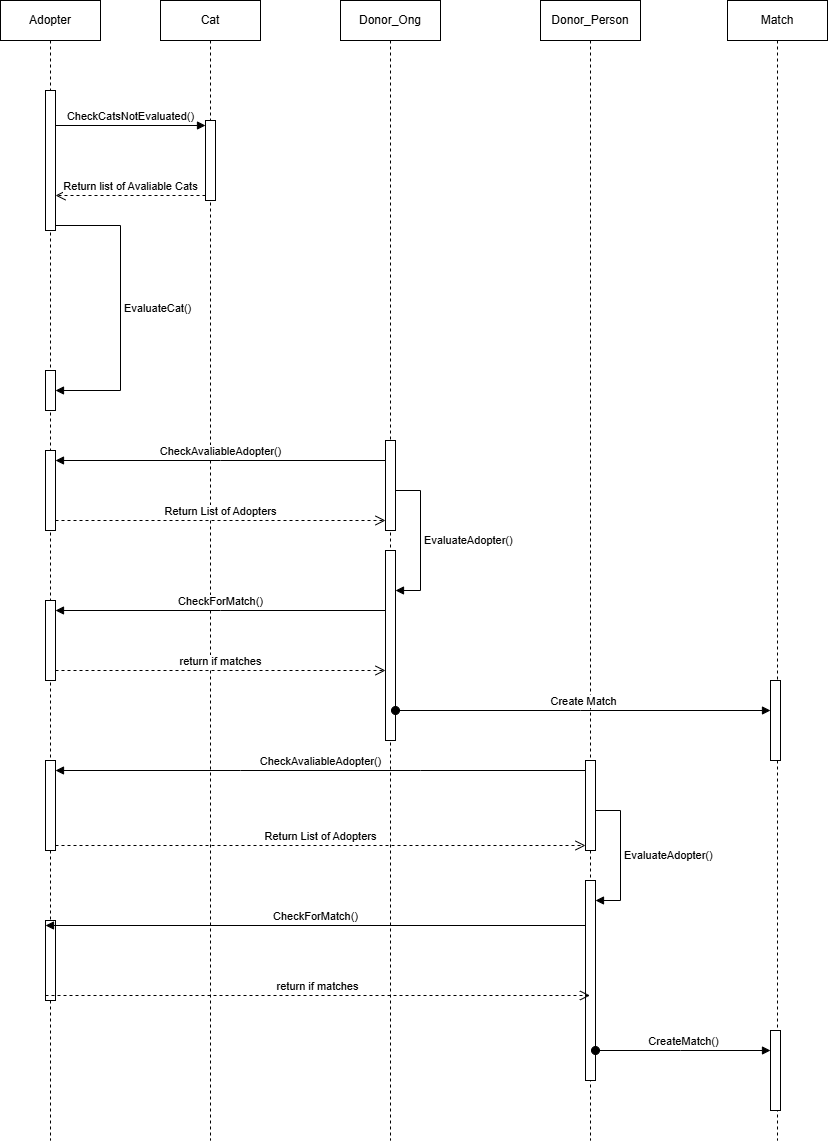

The diagram above was exported from draw.io. Its source (the exported page's mxGraphModel, read from the mxfile embedded in the PNG):
<mxGraphModel dx="1008" dy="475" grid="1" gridSize="10" guides="1" tooltips="1" connect="1" arrows="1" fold="1" page="1" pageScale="1" pageWidth="827" pageHeight="1169" math="0" shadow="0">
  <root>
    <mxCell id="0" />
    <mxCell id="1" parent="0" />
    <mxCell id="KSbcsEfJxCtJ6YfmOCec-21" value="Adopter" style="shape=umlLifeline;perimeter=lifelinePerimeter;whiteSpace=wrap;html=1;container=1;dropTarget=0;collapsible=0;recursiveResize=0;outlineConnect=0;portConstraint=eastwest;newEdgeStyle={&quot;curved&quot;:0,&quot;rounded&quot;:0};" parent="1" vertex="1">
      <mxGeometry width="100" height="1140" as="geometry" />
    </mxCell>
    <mxCell id="KSbcsEfJxCtJ6YfmOCec-27" value="" style="html=1;points=[[0,0,0,0,5],[0,1,0,0,-5],[1,0,0,0,5],[1,1,0,0,-5]];perimeter=orthogonalPerimeter;outlineConnect=0;targetShapes=umlLifeline;portConstraint=eastwest;newEdgeStyle={&quot;curved&quot;:0,&quot;rounded&quot;:0};" parent="KSbcsEfJxCtJ6YfmOCec-21" vertex="1">
      <mxGeometry x="45" y="90" width="10" height="140" as="geometry" />
    </mxCell>
    <mxCell id="KSbcsEfJxCtJ6YfmOCec-32" value="" style="html=1;points=[[0,0,0,0,5],[0,1,0,0,-5],[1,0,0,0,5],[1,1,0,0,-5]];perimeter=orthogonalPerimeter;outlineConnect=0;targetShapes=umlLifeline;portConstraint=eastwest;newEdgeStyle={&quot;curved&quot;:0,&quot;rounded&quot;:0};" parent="KSbcsEfJxCtJ6YfmOCec-21" vertex="1">
      <mxGeometry x="45" y="370" width="10" height="40" as="geometry" />
    </mxCell>
    <mxCell id="KSbcsEfJxCtJ6YfmOCec-33" value="EvaluateCat()" style="html=1;align=left;spacingLeft=2;endArrow=block;rounded=0;edgeStyle=orthogonalEdgeStyle;curved=0;rounded=0;" parent="KSbcsEfJxCtJ6YfmOCec-21" source="KSbcsEfJxCtJ6YfmOCec-27" target="KSbcsEfJxCtJ6YfmOCec-32" edge="1">
      <mxGeometry relative="1" as="geometry">
        <mxPoint x="430" y="260" as="sourcePoint" />
        <Array as="points">
          <mxPoint x="120" y="225" />
          <mxPoint x="120" y="390" />
        </Array>
      </mxGeometry>
    </mxCell>
    <mxCell id="KSbcsEfJxCtJ6YfmOCec-38" value="" style="html=1;points=[[0,0,0,0,5],[0,1,0,0,-5],[1,0,0,0,5],[1,1,0,0,-5]];perimeter=orthogonalPerimeter;outlineConnect=0;targetShapes=umlLifeline;portConstraint=eastwest;newEdgeStyle={&quot;curved&quot;:0,&quot;rounded&quot;:0};" parent="KSbcsEfJxCtJ6YfmOCec-21" vertex="1">
      <mxGeometry x="45" y="760" width="10" height="90" as="geometry" />
    </mxCell>
    <mxCell id="KSbcsEfJxCtJ6YfmOCec-51" value="" style="html=1;points=[[0,0,0,0,5],[0,1,0,0,-5],[1,0,0,0,5],[1,1,0,0,-5]];perimeter=orthogonalPerimeter;outlineConnect=0;targetShapes=umlLifeline;portConstraint=eastwest;newEdgeStyle={&quot;curved&quot;:0,&quot;rounded&quot;:0};" parent="KSbcsEfJxCtJ6YfmOCec-21" vertex="1">
      <mxGeometry x="45" y="600" width="10" height="80" as="geometry" />
    </mxCell>
    <mxCell id="KSbcsEfJxCtJ6YfmOCec-56" value="" style="html=1;points=[[0,0,0,0,5],[0,1,0,0,-5],[1,0,0,0,5],[1,1,0,0,-5]];perimeter=orthogonalPerimeter;outlineConnect=0;targetShapes=umlLifeline;portConstraint=eastwest;newEdgeStyle={&quot;curved&quot;:0,&quot;rounded&quot;:0};" parent="KSbcsEfJxCtJ6YfmOCec-21" vertex="1">
      <mxGeometry x="45" y="920" width="10" height="80" as="geometry" />
    </mxCell>
    <mxCell id="KSbcsEfJxCtJ6YfmOCec-22" value="Cat" style="shape=umlLifeline;perimeter=lifelinePerimeter;whiteSpace=wrap;html=1;container=1;dropTarget=0;collapsible=0;recursiveResize=0;outlineConnect=0;portConstraint=eastwest;newEdgeStyle={&quot;curved&quot;:0,&quot;rounded&quot;:0};" parent="1" vertex="1">
      <mxGeometry x="160" width="100" height="1140" as="geometry" />
    </mxCell>
    <mxCell id="KSbcsEfJxCtJ6YfmOCec-29" value="" style="html=1;points=[[0,0,0,0,5],[0,1,0,0,-5],[1,0,0,0,5],[1,1,0,0,-5]];perimeter=orthogonalPerimeter;outlineConnect=0;targetShapes=umlLifeline;portConstraint=eastwest;newEdgeStyle={&quot;curved&quot;:0,&quot;rounded&quot;:0};" parent="KSbcsEfJxCtJ6YfmOCec-22" vertex="1">
      <mxGeometry x="45" y="120" width="10" height="80" as="geometry" />
    </mxCell>
    <mxCell id="KSbcsEfJxCtJ6YfmOCec-34" value="" style="html=1;points=[[0,0,0,0,5],[0,1,0,0,-5],[1,0,0,0,5],[1,1,0,0,-5]];perimeter=orthogonalPerimeter;outlineConnect=0;targetShapes=umlLifeline;portConstraint=eastwest;newEdgeStyle={&quot;curved&quot;:0,&quot;rounded&quot;:0};" parent="KSbcsEfJxCtJ6YfmOCec-22" vertex="1">
      <mxGeometry x="-115" y="450" width="10" height="80" as="geometry" />
    </mxCell>
    <mxCell id="KSbcsEfJxCtJ6YfmOCec-23" value="Donor_Ong" style="shape=umlLifeline;perimeter=lifelinePerimeter;whiteSpace=wrap;html=1;container=1;dropTarget=0;collapsible=0;recursiveResize=0;outlineConnect=0;portConstraint=eastwest;newEdgeStyle={&quot;curved&quot;:0,&quot;rounded&quot;:0};" parent="1" vertex="1">
      <mxGeometry x="340" width="100" height="1140" as="geometry" />
    </mxCell>
    <mxCell id="KSbcsEfJxCtJ6YfmOCec-37" value="" style="html=1;points=[[0,0,0,0,5],[0,1,0,0,-5],[1,0,0,0,5],[1,1,0,0,-5]];perimeter=orthogonalPerimeter;outlineConnect=0;targetShapes=umlLifeline;portConstraint=eastwest;newEdgeStyle={&quot;curved&quot;:0,&quot;rounded&quot;:0};" parent="KSbcsEfJxCtJ6YfmOCec-23" vertex="1">
      <mxGeometry x="45" y="440" width="10" height="90" as="geometry" />
    </mxCell>
    <mxCell id="KSbcsEfJxCtJ6YfmOCec-43" value="" style="html=1;points=[[0,0,0,0,5],[0,1,0,0,-5],[1,0,0,0,5],[1,1,0,0,-5]];perimeter=orthogonalPerimeter;outlineConnect=0;targetShapes=umlLifeline;portConstraint=eastwest;newEdgeStyle={&quot;curved&quot;:0,&quot;rounded&quot;:0};" parent="KSbcsEfJxCtJ6YfmOCec-23" vertex="1">
      <mxGeometry x="45" y="550" width="10" height="190" as="geometry" />
    </mxCell>
    <mxCell id="KSbcsEfJxCtJ6YfmOCec-44" value="EvaluateAdopter()" style="html=1;align=left;spacingLeft=2;endArrow=block;rounded=0;edgeStyle=orthogonalEdgeStyle;curved=0;rounded=0;" parent="KSbcsEfJxCtJ6YfmOCec-23" source="KSbcsEfJxCtJ6YfmOCec-37" target="KSbcsEfJxCtJ6YfmOCec-43" edge="1">
      <mxGeometry relative="1" as="geometry">
        <mxPoint x="50" y="560" as="sourcePoint" />
        <Array as="points">
          <mxPoint x="80" y="490" />
          <mxPoint x="80" y="590" />
        </Array>
      </mxGeometry>
    </mxCell>
    <mxCell id="KSbcsEfJxCtJ6YfmOCec-25" value="Donor_Person" style="shape=umlLifeline;perimeter=lifelinePerimeter;whiteSpace=wrap;html=1;container=1;dropTarget=0;collapsible=0;recursiveResize=0;outlineConnect=0;portConstraint=eastwest;newEdgeStyle={&quot;curved&quot;:0,&quot;rounded&quot;:0};" parent="1" vertex="1">
      <mxGeometry x="540" width="100" height="1140" as="geometry" />
    </mxCell>
    <mxCell id="KSbcsEfJxCtJ6YfmOCec-39" value="" style="html=1;points=[[0,0,0,0,5],[0,1,0,0,-5],[1,0,0,0,5],[1,1,0,0,-5]];perimeter=orthogonalPerimeter;outlineConnect=0;targetShapes=umlLifeline;portConstraint=eastwest;newEdgeStyle={&quot;curved&quot;:0,&quot;rounded&quot;:0};" parent="KSbcsEfJxCtJ6YfmOCec-25" vertex="1">
      <mxGeometry x="45" y="760" width="10" height="90" as="geometry" />
    </mxCell>
    <mxCell id="KSbcsEfJxCtJ6YfmOCec-46" value="EvaluateAdopter()" style="html=1;align=left;spacingLeft=2;endArrow=block;rounded=0;edgeStyle=orthogonalEdgeStyle;curved=0;rounded=0;" parent="KSbcsEfJxCtJ6YfmOCec-25" source="KSbcsEfJxCtJ6YfmOCec-39" target="KSbcsEfJxCtJ6YfmOCec-45" edge="1">
      <mxGeometry relative="1" as="geometry">
        <mxPoint x="50" y="870" as="sourcePoint" />
        <Array as="points">
          <mxPoint x="80" y="810" />
          <mxPoint x="80" y="900" />
        </Array>
      </mxGeometry>
    </mxCell>
    <mxCell id="KSbcsEfJxCtJ6YfmOCec-45" value="" style="html=1;points=[[0,0,0,0,5],[0,1,0,0,-5],[1,0,0,0,5],[1,1,0,0,-5]];perimeter=orthogonalPerimeter;outlineConnect=0;targetShapes=umlLifeline;portConstraint=eastwest;newEdgeStyle={&quot;curved&quot;:0,&quot;rounded&quot;:0};" parent="KSbcsEfJxCtJ6YfmOCec-25" vertex="1">
      <mxGeometry x="45" y="880" width="10" height="200" as="geometry" />
    </mxCell>
    <mxCell id="KSbcsEfJxCtJ6YfmOCec-26" value="Match" style="shape=umlLifeline;perimeter=lifelinePerimeter;whiteSpace=wrap;html=1;container=1;dropTarget=0;collapsible=0;recursiveResize=0;outlineConnect=0;portConstraint=eastwest;newEdgeStyle={&quot;curved&quot;:0,&quot;rounded&quot;:0};" parent="1" vertex="1">
      <mxGeometry x="727" width="100" height="1140" as="geometry" />
    </mxCell>
    <mxCell id="KSbcsEfJxCtJ6YfmOCec-59" value="" style="html=1;points=[[0,0,0,0,5],[0,1,0,0,-5],[1,0,0,0,5],[1,1,0,0,-5]];perimeter=orthogonalPerimeter;outlineConnect=0;targetShapes=umlLifeline;portConstraint=eastwest;newEdgeStyle={&quot;curved&quot;:0,&quot;rounded&quot;:0};" parent="KSbcsEfJxCtJ6YfmOCec-26" vertex="1">
      <mxGeometry x="43" y="1030" width="10" height="80" as="geometry" />
    </mxCell>
    <mxCell id="KSbcsEfJxCtJ6YfmOCec-30" value="CheckCatsNotEvaluated()" style="html=1;verticalAlign=bottom;endArrow=block;curved=0;rounded=0;entryX=0;entryY=0;entryDx=0;entryDy=5;" parent="1" source="KSbcsEfJxCtJ6YfmOCec-27" target="KSbcsEfJxCtJ6YfmOCec-29" edge="1">
      <mxGeometry relative="1" as="geometry">
        <mxPoint x="60" y="125" as="sourcePoint" />
      </mxGeometry>
    </mxCell>
    <mxCell id="KSbcsEfJxCtJ6YfmOCec-31" value="Return list of Avaliable Cats" style="html=1;verticalAlign=bottom;endArrow=open;dashed=1;endSize=8;curved=0;rounded=0;exitX=0;exitY=1;exitDx=0;exitDy=-5;" parent="1" source="KSbcsEfJxCtJ6YfmOCec-29" target="KSbcsEfJxCtJ6YfmOCec-27" edge="1">
      <mxGeometry relative="1" as="geometry">
        <mxPoint x="45" y="195" as="targetPoint" />
      </mxGeometry>
    </mxCell>
    <mxCell id="KSbcsEfJxCtJ6YfmOCec-36" value="Return List of Adopters" style="html=1;verticalAlign=bottom;endArrow=open;dashed=1;endSize=8;curved=0;rounded=0;" parent="1" source="KSbcsEfJxCtJ6YfmOCec-34" target="KSbcsEfJxCtJ6YfmOCec-37" edge="1">
      <mxGeometry relative="1" as="geometry">
        <mxPoint x="389.5" y="525" as="targetPoint" />
        <Array as="points">
          <mxPoint x="220" y="520" />
        </Array>
      </mxGeometry>
    </mxCell>
    <mxCell id="KSbcsEfJxCtJ6YfmOCec-35" value="CheckAvaliableAdopter()" style="html=1;verticalAlign=bottom;endArrow=block;curved=0;rounded=0;" parent="1" source="KSbcsEfJxCtJ6YfmOCec-37" target="KSbcsEfJxCtJ6YfmOCec-34" edge="1">
      <mxGeometry relative="1" as="geometry">
        <mxPoint x="389.5" y="455" as="sourcePoint" />
        <mxPoint x="60" y="460" as="targetPoint" />
        <Array as="points">
          <mxPoint x="220" y="460" />
        </Array>
      </mxGeometry>
    </mxCell>
    <mxCell id="KSbcsEfJxCtJ6YfmOCec-40" value="Return List of Adopters" style="html=1;verticalAlign=bottom;endArrow=open;dashed=1;endSize=8;curved=0;rounded=0;exitX=1;exitY=1;exitDx=0;exitDy=-5;exitPerimeter=0;entryX=0;entryY=1;entryDx=0;entryDy=-5;entryPerimeter=0;" parent="1" source="KSbcsEfJxCtJ6YfmOCec-38" target="KSbcsEfJxCtJ6YfmOCec-39" edge="1">
      <mxGeometry relative="1" as="geometry">
        <mxPoint x="583.5" y="670" as="targetPoint" />
        <Array as="points" />
      </mxGeometry>
    </mxCell>
    <mxCell id="KSbcsEfJxCtJ6YfmOCec-41" value="CheckAvaliableAdopter()" style="html=1;verticalAlign=bottom;endArrow=block;curved=0;rounded=0;" parent="1" source="KSbcsEfJxCtJ6YfmOCec-39" target="KSbcsEfJxCtJ6YfmOCec-38" edge="1">
      <mxGeometry relative="1" as="geometry">
        <mxPoint x="583.5" y="600" as="sourcePoint" />
        <mxPoint x="254" y="605" as="targetPoint" />
        <Array as="points">
          <mxPoint x="420" y="770" />
          <mxPoint x="240" y="770" />
        </Array>
      </mxGeometry>
    </mxCell>
    <mxCell id="KSbcsEfJxCtJ6YfmOCec-53" value="return if matches" style="html=1;verticalAlign=bottom;endArrow=open;dashed=1;endSize=8;curved=0;rounded=0;" parent="1" source="KSbcsEfJxCtJ6YfmOCec-51" target="KSbcsEfJxCtJ6YfmOCec-43" edge="1">
      <mxGeometry relative="1" as="geometry">
        <mxPoint x="480" y="675" as="targetPoint" />
        <Array as="points">
          <mxPoint x="220" y="670" />
        </Array>
      </mxGeometry>
    </mxCell>
    <mxCell id="KSbcsEfJxCtJ6YfmOCec-52" value="CheckForMatch()" style="html=1;verticalAlign=bottom;endArrow=block;curved=0;rounded=0;" parent="1" source="KSbcsEfJxCtJ6YfmOCec-43" target="KSbcsEfJxCtJ6YfmOCec-51" edge="1">
      <mxGeometry relative="1" as="geometry">
        <mxPoint x="480" y="605" as="sourcePoint" />
        <Array as="points">
          <mxPoint x="220" y="610" />
        </Array>
      </mxGeometry>
    </mxCell>
    <mxCell id="KSbcsEfJxCtJ6YfmOCec-54" value="" style="html=1;points=[[0,0,0,0,5],[0,1,0,0,-5],[1,0,0,0,5],[1,1,0,0,-5]];perimeter=orthogonalPerimeter;outlineConnect=0;targetShapes=umlLifeline;portConstraint=eastwest;newEdgeStyle={&quot;curved&quot;:0,&quot;rounded&quot;:0};" parent="1" vertex="1">
      <mxGeometry x="770" y="680" width="10" height="80" as="geometry" />
    </mxCell>
    <mxCell id="KSbcsEfJxCtJ6YfmOCec-55" value="Create Match" style="html=1;verticalAlign=bottom;startArrow=oval;endArrow=block;startSize=8;curved=0;rounded=0;" parent="1" source="KSbcsEfJxCtJ6YfmOCec-43" target="KSbcsEfJxCtJ6YfmOCec-54" edge="1">
      <mxGeometry relative="1" as="geometry">
        <mxPoint x="700" y="685" as="sourcePoint" />
        <Array as="points">
          <mxPoint x="580" y="710" />
        </Array>
      </mxGeometry>
    </mxCell>
    <mxCell id="KSbcsEfJxCtJ6YfmOCec-57" value="CheckForMatch()" style="html=1;verticalAlign=bottom;endArrow=block;curved=0;rounded=0;entryX=0;entryY=0;entryDx=0;entryDy=5;" parent="1" source="KSbcsEfJxCtJ6YfmOCec-45" target="KSbcsEfJxCtJ6YfmOCec-56" edge="1">
      <mxGeometry x="0.001" relative="1" as="geometry">
        <mxPoint x="579.5" y="925" as="sourcePoint" />
        <mxPoint as="offset" />
      </mxGeometry>
    </mxCell>
    <mxCell id="KSbcsEfJxCtJ6YfmOCec-58" value="return if matches" style="html=1;verticalAlign=bottom;endArrow=open;dashed=1;endSize=8;curved=0;rounded=0;exitX=0;exitY=1;exitDx=0;exitDy=-5;" parent="1" source="KSbcsEfJxCtJ6YfmOCec-56" target="KSbcsEfJxCtJ6YfmOCec-25" edge="1">
      <mxGeometry relative="1" as="geometry">
        <mxPoint x="260" y="1055" as="targetPoint" />
      </mxGeometry>
    </mxCell>
    <mxCell id="KSbcsEfJxCtJ6YfmOCec-60" value="CreateMatch()" style="html=1;verticalAlign=bottom;startArrow=oval;endArrow=block;startSize=8;curved=0;rounded=0;" parent="1" source="KSbcsEfJxCtJ6YfmOCec-45" target="KSbcsEfJxCtJ6YfmOCec-59" edge="1">
      <mxGeometry relative="1" as="geometry">
        <mxPoint x="630" y="1035" as="sourcePoint" />
        <mxPoint x="810.3" y="1035" as="targetPoint" />
        <Array as="points">
          <mxPoint x="680" y="1050" />
        </Array>
      </mxGeometry>
    </mxCell>
  </root>
</mxGraphModel>